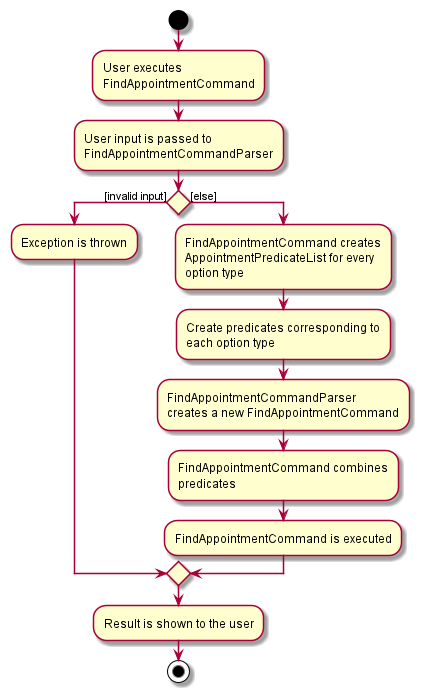

The diagram above was rendered by PlantUML. Its source (embedded in the PNG):
@startuml
start
:User executes
FindAppointmentCommand;

'Since the beta syntax does not support placing the condition outside the
'diamond we place it as the true branch instead.

:User input is passed to
FindAppointmentCommandParser;

if () then ([invalid input])
    :Exception is thrown;
else ([else])
    :FindAppointmentCommand creates
    AppointmentPredicateList for every
    option type;

    :Create predicates corresponding to
    each option type;

    :FindAppointmentCommandParser
    creates a new FindAppointmentCommand;

    :FindAppointmentCommand combines
    predicates;

    :FindAppointmentCommand is executed;
endif
:Result is shown to the user;
stop
@enduml